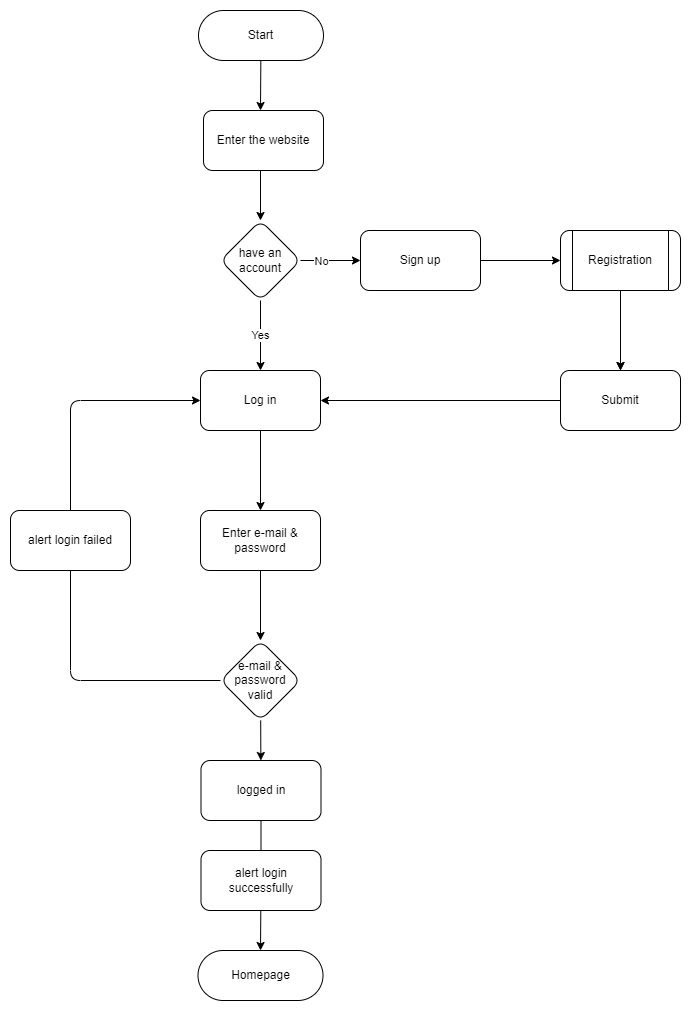

The diagram above was exported from draw.io. Its source (the exported page's mxGraphModel, read from the mxfile embedded in the PNG):
<mxGraphModel dx="991" dy="758" grid="0" gridSize="10" guides="1" tooltips="1" connect="1" arrows="1" fold="1" page="1" pageScale="1" pageWidth="850" pageHeight="1100" background="#FFFFFF" math="0" shadow="0">
  <root>
    <mxCell id="0" />
    <mxCell id="1" parent="0" />
    <mxCell id="12" style="edgeStyle=none;html=1;rounded=1;" parent="1" source="10" edge="1">
      <mxGeometry relative="1" as="geometry">
        <mxPoint x="410" y="130" as="targetPoint" />
      </mxGeometry>
    </mxCell>
    <mxCell id="10" value="Start" style="rounded=1;whiteSpace=wrap;html=1;arcSize=50;" parent="1" vertex="1">
      <mxGeometry x="348" y="30" width="125" height="50" as="geometry" />
    </mxCell>
    <mxCell id="14" value="" style="edgeStyle=none;html=1;rounded=1;" parent="1" target="13" edge="1">
      <mxGeometry relative="1" as="geometry">
        <mxPoint x="410" y="190" as="sourcePoint" />
      </mxGeometry>
    </mxCell>
    <mxCell id="16" value="" style="edgeStyle=none;html=1;rounded=1;" parent="1" source="13" target="15" edge="1">
      <mxGeometry relative="1" as="geometry" />
    </mxCell>
    <mxCell id="17" value="No" style="edgeLabel;html=1;align=center;verticalAlign=middle;resizable=0;points=[];rounded=1;" parent="16" vertex="1" connectable="0">
      <mxGeometry x="-0.3667" relative="1" as="geometry">
        <mxPoint x="1" as="offset" />
      </mxGeometry>
    </mxCell>
    <mxCell id="23" value="Yes" style="edgeStyle=none;html=1;rounded=1;" parent="1" source="13" target="22" edge="1">
      <mxGeometry relative="1" as="geometry" />
    </mxCell>
    <mxCell id="13" value="have an account" style="rhombus;whiteSpace=wrap;html=1;rounded=1;" parent="1" vertex="1">
      <mxGeometry x="370" y="240" width="80" height="80" as="geometry" />
    </mxCell>
    <mxCell id="19" value="" style="edgeStyle=none;html=1;rounded=1;" parent="1" source="15" edge="1">
      <mxGeometry relative="1" as="geometry">
        <mxPoint x="710" y="280" as="targetPoint" />
      </mxGeometry>
    </mxCell>
    <mxCell id="15" value="Sign up" style="whiteSpace=wrap;html=1;rounded=1;" parent="1" vertex="1">
      <mxGeometry x="510" y="250" width="120" height="60" as="geometry" />
    </mxCell>
    <mxCell id="21" value="" style="edgeStyle=none;html=1;rounded=1;" parent="1" target="20" edge="1">
      <mxGeometry relative="1" as="geometry">
        <mxPoint x="770" y="310" as="sourcePoint" />
      </mxGeometry>
    </mxCell>
    <mxCell id="25" style="edgeStyle=none;html=1;rounded=1;" parent="1" source="20" target="22" edge="1">
      <mxGeometry relative="1" as="geometry" />
    </mxCell>
    <mxCell id="20" value="Submit" style="whiteSpace=wrap;html=1;rounded=1;" parent="1" vertex="1">
      <mxGeometry x="710" y="390" width="120" height="60" as="geometry" />
    </mxCell>
    <mxCell id="27" value="" style="edgeStyle=none;html=1;rounded=1;" parent="1" source="22" target="26" edge="1">
      <mxGeometry relative="1" as="geometry" />
    </mxCell>
    <mxCell id="22" value="Log in" style="whiteSpace=wrap;html=1;rounded=1;" parent="1" vertex="1">
      <mxGeometry x="350" y="390" width="120" height="60" as="geometry" />
    </mxCell>
    <mxCell id="24" value="Enter the website&lt;br&gt;" style="whiteSpace=wrap;html=1;rounded=1;" parent="1" vertex="1">
      <mxGeometry x="353" y="130" width="120" height="60" as="geometry" />
    </mxCell>
    <mxCell id="31" value="" style="edgeStyle=none;html=1;rounded=1;" parent="1" source="26" target="30" edge="1">
      <mxGeometry relative="1" as="geometry" />
    </mxCell>
    <mxCell id="26" value="Enter e-mail &amp;amp; password" style="whiteSpace=wrap;html=1;rounded=1;" parent="1" vertex="1">
      <mxGeometry x="350" y="530" width="120" height="60" as="geometry" />
    </mxCell>
    <mxCell id="32" style="edgeStyle=none;html=1;entryX=0;entryY=0.5;entryDx=0;entryDy=0;exitX=0;exitY=0.5;exitDx=0;exitDy=0;rounded=1;" parent="1" source="30" target="22" edge="1">
      <mxGeometry relative="1" as="geometry">
        <Array as="points">
          <mxPoint x="220" y="700" />
          <mxPoint x="220" y="420" />
        </Array>
      </mxGeometry>
    </mxCell>
    <mxCell id="34" value="" style="edgeStyle=none;html=1;rounded=1;" parent="1" source="30" target="33" edge="1">
      <mxGeometry relative="1" as="geometry" />
    </mxCell>
    <mxCell id="30" value="e-mail &amp;amp; password valid" style="rhombus;whiteSpace=wrap;html=1;rounded=1;" parent="1" vertex="1">
      <mxGeometry x="370" y="660" width="80" height="80" as="geometry" />
    </mxCell>
    <mxCell id="36" value="" style="edgeStyle=none;html=1;startArrow=none;rounded=1;" parent="1" source="40" edge="1">
      <mxGeometry relative="1" as="geometry">
        <mxPoint x="410" y="970" as="targetPoint" />
      </mxGeometry>
    </mxCell>
    <mxCell id="33" value="logged in" style="whiteSpace=wrap;html=1;rounded=1;" parent="1" vertex="1">
      <mxGeometry x="350.5" y="780" width="120" height="60" as="geometry" />
    </mxCell>
    <mxCell id="38" value="" style="edgeStyle=none;html=1;rounded=1;" parent="1" source="37" target="20" edge="1">
      <mxGeometry relative="1" as="geometry" />
    </mxCell>
    <mxCell id="37" value="Registration" style="shape=process;whiteSpace=wrap;html=1;backgroundOutline=1;rounded=1;" parent="1" vertex="1">
      <mxGeometry x="710" y="250" width="120" height="60" as="geometry" />
    </mxCell>
    <mxCell id="39" value="Homepage" style="rounded=1;whiteSpace=wrap;html=1;arcSize=50;" parent="1" vertex="1">
      <mxGeometry x="347.5" y="970" width="125" height="50" as="geometry" />
    </mxCell>
    <mxCell id="40" value="alert login successfully" style="whiteSpace=wrap;html=1;rounded=1;" parent="1" vertex="1">
      <mxGeometry x="350.5" y="870" width="120" height="60" as="geometry" />
    </mxCell>
    <mxCell id="41" value="" style="edgeStyle=none;html=1;endArrow=none;rounded=1;" parent="1" source="33" target="40" edge="1">
      <mxGeometry relative="1" as="geometry">
        <mxPoint x="410.4062499999998" y="840" as="sourcePoint" />
        <mxPoint x="410" y="970" as="targetPoint" />
      </mxGeometry>
    </mxCell>
    <mxCell id="42" value="alert login failed" style="whiteSpace=wrap;html=1;rounded=1;" parent="1" vertex="1">
      <mxGeometry x="160" y="530" width="120" height="60" as="geometry" />
    </mxCell>
  </root>
</mxGraphModel>